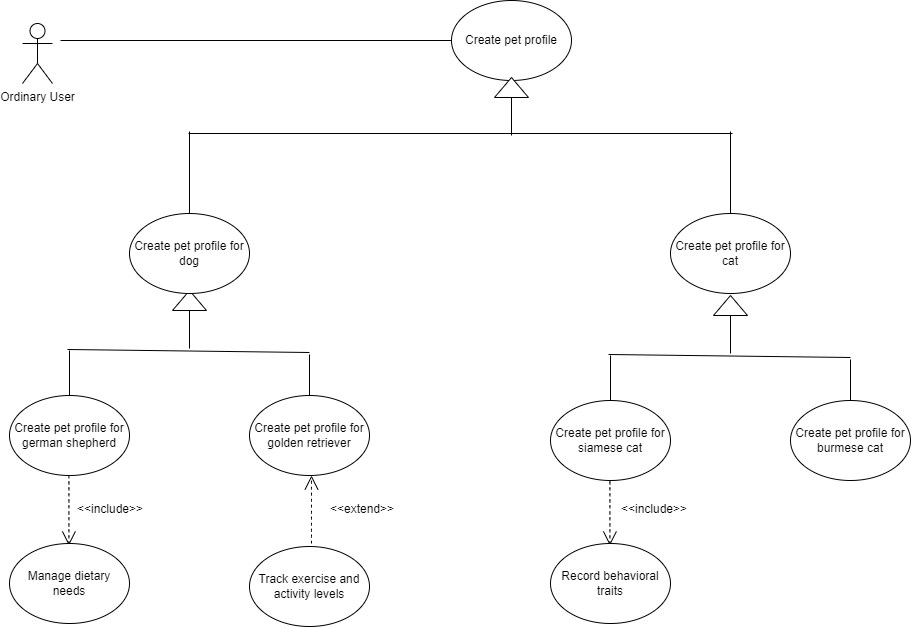

The diagram above was exported from draw.io. Its source (the exported page's mxGraphModel, read from the mxfile embedded in the PNG):
<mxGraphModel dx="1105" dy="1137" grid="0" gridSize="10" guides="1" tooltips="1" connect="1" arrows="1" fold="1" page="0" pageScale="1" pageWidth="850" pageHeight="1100" math="0" shadow="0">
  <root>
    <mxCell id="0" />
    <mxCell id="1" parent="0" />
    <mxCell id="CBDc_gg5F3byd5mwEO7_-6" value="Create pet profile" style="ellipse;whiteSpace=wrap;html=1;" parent="1" vertex="1">
      <mxGeometry x="394" y="-114" width="120" height="80" as="geometry" />
    </mxCell>
    <mxCell id="CBDc_gg5F3byd5mwEO7_-7" value="" style="triangle;whiteSpace=wrap;html=1;rotation=-90;" parent="1" vertex="1">
      <mxGeometry x="122" y="169" width="20" height="34" as="geometry" />
    </mxCell>
    <mxCell id="CBDc_gg5F3byd5mwEO7_-8" value="" style="endArrow=none;html=1;rounded=0;fontSize=12;startSize=8;endSize=8;curved=1;entryX=0;entryY=0.5;entryDx=0;entryDy=0;" parent="1" target="CBDc_gg5F3byd5mwEO7_-7" edge="1">
      <mxGeometry width="50" height="50" relative="1" as="geometry">
        <mxPoint x="132" y="234" as="sourcePoint" />
        <mxPoint x="165" y="397" as="targetPoint" />
      </mxGeometry>
    </mxCell>
    <mxCell id="CBDc_gg5F3byd5mwEO7_-9" value="Create pet profile for dog" style="ellipse;whiteSpace=wrap;html=1;" parent="1" vertex="1">
      <mxGeometry x="72" y="99" width="120" height="80" as="geometry" />
    </mxCell>
    <mxCell id="CBDc_gg5F3byd5mwEO7_-11" value="Create pet profile for cat" style="ellipse;whiteSpace=wrap;html=1;" parent="1" vertex="1">
      <mxGeometry x="613" y="99" width="120" height="80" as="geometry" />
    </mxCell>
    <mxCell id="CBDc_gg5F3byd5mwEO7_-12" value="Create pet profile for german shepherd" style="ellipse;whiteSpace=wrap;html=1;" parent="1" vertex="1">
      <mxGeometry x="-48" y="281" width="120" height="80" as="geometry" />
    </mxCell>
    <mxCell id="CBDc_gg5F3byd5mwEO7_-13" value="Create pet profile for golden retriever" style="ellipse;whiteSpace=wrap;html=1;" parent="1" vertex="1">
      <mxGeometry x="192" y="281" width="120" height="80" as="geometry" />
    </mxCell>
    <mxCell id="CBDc_gg5F3byd5mwEO7_-18" value="" style="endArrow=none;html=1;rounded=0;fontSize=12;startSize=8;endSize=8;curved=1;" parent="1" edge="1">
      <mxGeometry width="50" height="50" relative="1" as="geometry">
        <mxPoint x="10" y="235" as="sourcePoint" />
        <mxPoint x="252" y="238" as="targetPoint" />
      </mxGeometry>
    </mxCell>
    <mxCell id="CBDc_gg5F3byd5mwEO7_-22" value="" style="endArrow=none;html=1;rounded=0;fontSize=12;startSize=8;endSize=8;curved=1;exitX=0.5;exitY=0;exitDx=0;exitDy=0;" parent="1" source="CBDc_gg5F3byd5mwEO7_-12" edge="1">
      <mxGeometry width="50" height="50" relative="1" as="geometry">
        <mxPoint x="221" y="225" as="sourcePoint" />
        <mxPoint x="12" y="236" as="targetPoint" />
      </mxGeometry>
    </mxCell>
    <mxCell id="CBDc_gg5F3byd5mwEO7_-23" value="" style="endArrow=none;html=1;rounded=0;fontSize=12;startSize=8;endSize=8;curved=1;entryX=0.5;entryY=0;entryDx=0;entryDy=0;" parent="1" target="CBDc_gg5F3byd5mwEO7_-13" edge="1">
      <mxGeometry width="50" height="50" relative="1" as="geometry">
        <mxPoint x="252" y="240" as="sourcePoint" />
        <mxPoint x="271" y="175" as="targetPoint" />
      </mxGeometry>
    </mxCell>
    <mxCell id="CBDc_gg5F3byd5mwEO7_-25" value="" style="triangle;whiteSpace=wrap;html=1;rotation=-90;" parent="1" vertex="1">
      <mxGeometry x="444" y="-44" width="20" height="34" as="geometry" />
    </mxCell>
    <mxCell id="CBDc_gg5F3byd5mwEO7_-26" value="" style="endArrow=none;html=1;rounded=0;fontSize=12;startSize=8;endSize=8;curved=1;entryX=0;entryY=0.5;entryDx=0;entryDy=0;" parent="1" target="CBDc_gg5F3byd5mwEO7_-25" edge="1">
      <mxGeometry width="50" height="50" relative="1" as="geometry">
        <mxPoint x="454" y="21" as="sourcePoint" />
        <mxPoint x="487" y="184" as="targetPoint" />
      </mxGeometry>
    </mxCell>
    <mxCell id="CBDc_gg5F3byd5mwEO7_-27" value="" style="endArrow=none;html=1;rounded=0;fontSize=12;startSize=8;endSize=8;curved=1;" parent="1" edge="1">
      <mxGeometry width="50" height="50" relative="1" as="geometry">
        <mxPoint x="131" y="19" as="sourcePoint" />
        <mxPoint x="675" y="19" as="targetPoint" />
      </mxGeometry>
    </mxCell>
    <mxCell id="CBDc_gg5F3byd5mwEO7_-28" value="" style="endArrow=none;html=1;rounded=0;fontSize=12;startSize=8;endSize=8;curved=1;exitX=0.5;exitY=0;exitDx=0;exitDy=0;" parent="1" source="CBDc_gg5F3byd5mwEO7_-9" edge="1">
      <mxGeometry width="50" height="50" relative="1" as="geometry">
        <mxPoint x="361" y="183" as="sourcePoint" />
        <mxPoint x="132" y="17" as="targetPoint" />
      </mxGeometry>
    </mxCell>
    <mxCell id="CBDc_gg5F3byd5mwEO7_-30" value="" style="endArrow=none;html=1;rounded=0;fontSize=12;startSize=8;endSize=8;curved=1;exitX=0.5;exitY=0;exitDx=0;exitDy=0;" parent="1" edge="1">
      <mxGeometry width="50" height="50" relative="1" as="geometry">
        <mxPoint x="673" y="99" as="sourcePoint" />
        <mxPoint x="673" y="17" as="targetPoint" />
      </mxGeometry>
    </mxCell>
    <mxCell id="CBDc_gg5F3byd5mwEO7_-32" value="" style="endArrow=open;endSize=12;dashed=1;html=1;rounded=0;fontSize=12;curved=1;" parent="1" edge="1">
      <mxGeometry width="160" relative="1" as="geometry">
        <mxPoint x="552.41" y="361" as="sourcePoint" />
        <mxPoint x="552.41" y="431" as="targetPoint" />
      </mxGeometry>
    </mxCell>
    <mxCell id="CBDc_gg5F3byd5mwEO7_-34" value="Record behavioral traits" style="ellipse;whiteSpace=wrap;html=1;" parent="1" vertex="1">
      <mxGeometry x="493" y="429" width="120" height="80" as="geometry" />
    </mxCell>
    <mxCell id="CBDc_gg5F3byd5mwEO7_-35" value="" style="endArrow=open;endSize=12;dashed=1;html=1;rounded=0;fontSize=12;curved=1;" parent="1" edge="1">
      <mxGeometry width="160" relative="1" as="geometry">
        <mxPoint x="11.409999999999968" y="361" as="sourcePoint" />
        <mxPoint x="11.409999999999968" y="431" as="targetPoint" />
      </mxGeometry>
    </mxCell>
    <mxCell id="CBDc_gg5F3byd5mwEO7_-36" value="Manage dietary needs" style="ellipse;whiteSpace=wrap;html=1;" parent="1" vertex="1">
      <mxGeometry x="-48" y="429" width="120" height="80" as="geometry" />
    </mxCell>
    <mxCell id="CBDc_gg5F3byd5mwEO7_-38" value="Track exercise and activity levels" style="ellipse;whiteSpace=wrap;html=1;" parent="1" vertex="1">
      <mxGeometry x="192" y="432" width="120" height="80" as="geometry" />
    </mxCell>
    <mxCell id="CBDc_gg5F3byd5mwEO7_-39" value="Ordinary User" style="shape=umlActor;verticalLabelPosition=bottom;verticalAlign=top;html=1;outlineConnect=0;" parent="1" vertex="1">
      <mxGeometry x="-35" y="-91" width="30" height="60" as="geometry" />
    </mxCell>
    <mxCell id="CBDc_gg5F3byd5mwEO7_-41" value="" style="endArrow=none;html=1;rounded=0;entryX=0;entryY=0.5;entryDx=0;entryDy=0;" parent="1" target="CBDc_gg5F3byd5mwEO7_-6" edge="1">
      <mxGeometry width="50" height="50" relative="1" as="geometry">
        <mxPoint x="3" y="-74" as="sourcePoint" />
        <mxPoint x="226" y="-49" as="targetPoint" />
      </mxGeometry>
    </mxCell>
    <mxCell id="CBDc_gg5F3byd5mwEO7_-42" value="" style="endArrow=open;endSize=12;dashed=1;html=1;rounded=0;fontSize=12;curved=1;entryX=0.5;entryY=1;entryDx=0;entryDy=0;" parent="1" edge="1">
      <mxGeometry width="160" relative="1" as="geometry">
        <mxPoint x="254" y="429" as="sourcePoint" />
        <mxPoint x="254" y="361" as="targetPoint" />
      </mxGeometry>
    </mxCell>
    <mxCell id="Cw75C3l6mjjxQ5cr-BaP-1" value="" style="triangle;whiteSpace=wrap;html=1;rotation=-90;" vertex="1" parent="1">
      <mxGeometry x="663" y="174" width="20" height="34" as="geometry" />
    </mxCell>
    <mxCell id="Cw75C3l6mjjxQ5cr-BaP-2" value="" style="endArrow=none;html=1;rounded=0;fontSize=12;startSize=8;endSize=8;curved=1;entryX=0;entryY=0.5;entryDx=0;entryDy=0;" edge="1" parent="1" target="Cw75C3l6mjjxQ5cr-BaP-1">
      <mxGeometry width="50" height="50" relative="1" as="geometry">
        <mxPoint x="673" y="239" as="sourcePoint" />
        <mxPoint x="706" y="402" as="targetPoint" />
      </mxGeometry>
    </mxCell>
    <mxCell id="Cw75C3l6mjjxQ5cr-BaP-3" value="Create pet profile for siamese cat" style="ellipse;whiteSpace=wrap;html=1;" vertex="1" parent="1">
      <mxGeometry x="493" y="286" width="120" height="80" as="geometry" />
    </mxCell>
    <mxCell id="Cw75C3l6mjjxQ5cr-BaP-4" value="Create pet profile for burmese cat" style="ellipse;whiteSpace=wrap;html=1;" vertex="1" parent="1">
      <mxGeometry x="733" y="286" width="120" height="80" as="geometry" />
    </mxCell>
    <mxCell id="Cw75C3l6mjjxQ5cr-BaP-5" value="" style="endArrow=none;html=1;rounded=0;fontSize=12;startSize=8;endSize=8;curved=1;" edge="1" parent="1">
      <mxGeometry width="50" height="50" relative="1" as="geometry">
        <mxPoint x="551" y="240" as="sourcePoint" />
        <mxPoint x="793" y="243" as="targetPoint" />
      </mxGeometry>
    </mxCell>
    <mxCell id="Cw75C3l6mjjxQ5cr-BaP-6" value="" style="endArrow=none;html=1;rounded=0;fontSize=12;startSize=8;endSize=8;curved=1;exitX=0.5;exitY=0;exitDx=0;exitDy=0;" edge="1" parent="1" source="Cw75C3l6mjjxQ5cr-BaP-3">
      <mxGeometry width="50" height="50" relative="1" as="geometry">
        <mxPoint x="762" y="230" as="sourcePoint" />
        <mxPoint x="553" y="241" as="targetPoint" />
      </mxGeometry>
    </mxCell>
    <mxCell id="Cw75C3l6mjjxQ5cr-BaP-7" value="" style="endArrow=none;html=1;rounded=0;fontSize=12;startSize=8;endSize=8;curved=1;entryX=0.5;entryY=0;entryDx=0;entryDy=0;" edge="1" parent="1" target="Cw75C3l6mjjxQ5cr-BaP-4">
      <mxGeometry width="50" height="50" relative="1" as="geometry">
        <mxPoint x="793" y="245" as="sourcePoint" />
        <mxPoint x="812" y="180" as="targetPoint" />
      </mxGeometry>
    </mxCell>
    <mxCell id="Cw75C3l6mjjxQ5cr-BaP-8" value="&amp;lt;&amp;lt;include&amp;gt;&amp;gt;" style="text;html=1;align=center;verticalAlign=middle;whiteSpace=wrap;rounded=0;" vertex="1" parent="1">
      <mxGeometry x="23" y="380" width="60" height="30" as="geometry" />
    </mxCell>
    <mxCell id="Cw75C3l6mjjxQ5cr-BaP-9" value="&amp;lt;&amp;lt;extend&amp;gt;&amp;gt;" style="text;html=1;align=center;verticalAlign=middle;whiteSpace=wrap;rounded=0;" vertex="1" parent="1">
      <mxGeometry x="275" y="380" width="60" height="30" as="geometry" />
    </mxCell>
    <mxCell id="Cw75C3l6mjjxQ5cr-BaP-10" value="&amp;lt;&amp;lt;include&amp;gt;&amp;gt;" style="text;html=1;align=center;verticalAlign=middle;whiteSpace=wrap;rounded=0;" vertex="1" parent="1">
      <mxGeometry x="567" y="380" width="60" height="30" as="geometry" />
    </mxCell>
  </root>
</mxGraphModel>